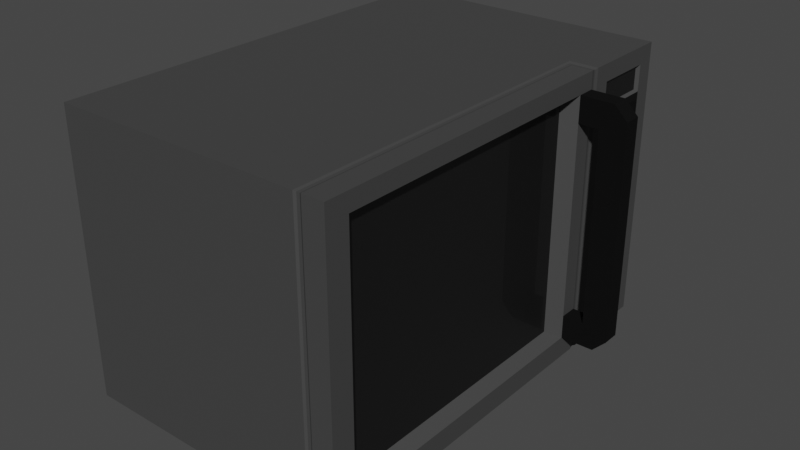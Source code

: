# Source: Microwave.blend  (saved by Blender 2.82.7; exported with 4.5.12 LTS)
import bpy
from mathutils import Matrix  # noqa: F401  (used for matrix-valued properties, if any)

bpy.ops.wm.read_factory_settings(use_empty=True)
scene = bpy.context.scene
scene.name = 'Scene'

# ---- collections
col_collection = bpy.data.collections.new('Collection'); scene.collection.children.link(col_collection)

# ---- materials (node trees are filled in below, after node groups)
mat_material = bpy.data.materials.new('Material')
mat_material.alpha_threshold = 0.0
mat_material.use_transparent_shadow = False
mat_material.line_color = (0.0, 0.0, 0.0, 1.0)
mat_material_001 = bpy.data.materials.new('Material.001')
mat_material_001.use_transparent_shadow = False
mat_material_002 = bpy.data.materials.new('Material.002')
mat_material_002.use_transparent_shadow = False

# ---- material node trees
mat_material.use_nodes = True; mat_material.node_tree.nodes.clear()
_N = mat_material.node_tree.nodes; _L = mat_material.node_tree.links
n0 = _N.new('ShaderNodeOutputMaterial'); n0.name = 'Material Output'; n0.location = (300, 300)
n1 = _N.new('ShaderNodeBsdfPrincipled'); n1.name = 'Principled BSDF'; n1.location = (10, 300)
n1.distribution = 'GGX'
n1.subsurface_method = 'BURLEY'
n1.inputs[0].default_value = (0.07564, 0.07564, 0.07564, 1.0)
n1.inputs[1].default_value = 0.3394
n1.inputs[2].default_value = 0.7028
n1.inputs[3].default_value = 1.45
n1.inputs[13].default_value = 0.1881
n1.inputs[27].default_value = (0.0, 0.0, 0.0, 1.0)
n1.inputs[28].default_value = 1.0
_L.new(n1.outputs[0], n0.inputs[0])
n0.is_active_output = True
mat_material_001.use_nodes = True; mat_material_001.node_tree.nodes.clear()
_N = mat_material_001.node_tree.nodes; _L = mat_material_001.node_tree.links
n0 = _N.new('ShaderNodeOutputMaterial'); n0.name = 'Material Output'; n0.location = (300, 300)
n1 = _N.new('ShaderNodeBsdfPrincipled'); n1.name = 'Principled BSDF'; n1.location = (10, 300)
n1.distribution = 'GGX'
n1.subsurface_method = 'BURLEY'
n1.inputs[0].default_value = (0.004776, 0.004776, 0.004776, 1.0)
n1.inputs[3].default_value = 1.45
n1.inputs[19].default_value = 0.25
n1.inputs[20].default_value = 0.0
n1.inputs[27].default_value = (0.0, 0.0, 0.0, 1.0)
n1.inputs[28].default_value = 1.0
_L.new(n1.outputs[0], n0.inputs[0])
n0.is_active_output = True
mat_material_002.use_nodes = True; mat_material_002.node_tree.nodes.clear()
_N = mat_material_002.node_tree.nodes; _L = mat_material_002.node_tree.links
n0 = _N.new('ShaderNodeOutputMaterial'); n0.name = 'Material Output'; n0.location = (300, 300)
n1 = _N.new('ShaderNodeBsdfPrincipled'); n1.name = 'Principled BSDF'; n1.location = (10, 300)
n1.distribution = 'GGX'
n1.subsurface_method = 'BURLEY'
n1.inputs[0].default_value = (0.002069, 0.002069, 0.002069, 1.0)
n1.inputs[2].default_value = 0.8761
n1.inputs[3].default_value = 1.45
n1.inputs[13].default_value = 0.1606
n1.inputs[27].default_value = (0.0, 0.0, 0.0, 1.0)
n1.inputs[28].default_value = 1.0
_L.new(n1.outputs[0], n0.inputs[0])
n0.is_active_output = True

# ---- world
world_world = bpy.data.worlds.new('World'); scene.world = world_world
world_world.use_nodes = True; world_world.node_tree.nodes.clear()
_N = world_world.node_tree.nodes; _L = world_world.node_tree.links
n0 = _N.new('ShaderNodeOutputWorld'); n0.name = 'World Output'; n0.location = (300, 300)
n1 = _N.new('ShaderNodeBackground'); n1.name = 'Background'; n1.location = (10, 300)
n1.inputs[0].default_value = (0.05088, 0.05088, 0.05088, 1.0)
_L.new(n1.outputs[0], n0.inputs[0])
n0.is_active_output = True
world_world.color = (0.05088, 0.05088, 0.05088)
world_world.use_sun_shadow = False
world_world.sun_shadow_jitter_overblur = 0.0

# ---- meshes
me_cube = bpy.data.meshes.new('Cube')
me_cube.from_pydata([(1.0, 1.0, -1.545), (1.0, -1.0, -1.545), (1.0, 1.0, 1.545), (1.0, -1.0, 1.545), (-1.0, 1.0, -1.545), (-1.0, -1.0, -1.545), (-1.0, 1.0, 1.545), (-1.0, -1.0, 1.545), (1.0, -1.0, -0.8152), (1.0, 1.0, -0.8152), (0.9187, 0.8164, 1.284), (0.9187, 0.8164, -0.5951), (0.9187, -0.7849, 1.284), (0.9187, -0.7849, -0.5951), (1.0, 0.8781, -0.6903), (1.0, 0.8781, 1.379), (1.0, -0.8465, 1.379), (1.0, -0.8465, -0.6903), (0.9937, -0.9937, -0.8397), (0.9937, 0.9937, -0.8397), (0.9937, -0.9937, -0.8532), (1.0, 1.0, -0.8777), (1.0, -1.0, -0.8777), (0.8347, 0.9937, 1.536), (0.8347, -0.9937, 1.536), (0.8347, 0.9937, -0.8397), (0.8347, -0.9937, -0.8397), (0.812, 0.9937, -0.8532), (0.812, -0.9937, -0.8532), (0.812, 0.9937, 1.536), (0.812, -0.9937, 1.536), (0.7962, -1.0, 1.545), (0.7962, 1.0, 1.545), (0.7962, 1.0, -0.8777), (1.0, -0.8465, -0.8152), (1.0, 0.8781, -0.8152), (0.8506, 1.0, -0.8152), (0.9937, 0.9937, -0.8532), (0.8506, -1.0, -0.8152), (0.7962, -1.0, -0.8777), (0.8506, 1.0, 1.545), (0.8506, -1.0, 1.545), (1.0, 0.6946, -0.6903), (1.0, 0.6946, -0.8152), (0.9805, 0.8627, -1.021), (0.9805, 0.7099, -1.021), (0.9805, 0.8627, -1.398), (0.9805, 0.7099, -1.398), (1.0, 0.8781, -1.421), (1.0, 0.8781, -0.9976), (1.023, 0.6607, -1.369), (1.023, 0.6607, -1.05), (1.0, -0.6785, -0.6903), (1.0, -0.6785, -0.8152), (1.147, 0.8781, -0.8152), (1.147, 0.8781, -0.6903), (1.147, -0.6785, -0.6903), (1.147, -0.8465, -0.6903), (1.147, -0.8465, -0.8152), (1.147, -0.6785, -0.8152), (1.147, 0.6946, -0.6903), (1.147, 0.6946, -0.8152), (1.329, -0.6785, -0.6903), (1.329, -0.6785, -0.8152), (1.329, 0.6946, -0.6903), (1.329, 0.6946, -0.8152), (1.234, 0.8781, -0.8152), (1.329, 0.7833, -0.8152), (1.329, 0.7833, -0.6903), (1.234, 0.8781, -0.6903), (1.234, -0.8465, -0.6903), (1.329, -0.7517, -0.6903), (1.329, -0.7517, -0.8152), (1.234, -0.8465, -0.8152), (1.023, 0.0773, -1.05), (1.023, 0.0773, -1.369), (1.0, 0.6946, -1.421), (1.0, 0.6946, -0.9976), (1.0, 0.04346, -0.9976), (1.0, 0.04346, -1.421)], [], [(14, 9, 2, 15), (38, 8, 3, 41), (33, 4, 6, 32), (35, 9, 14), (42, 43, 61, 60), (31, 32, 6, 7), (8, 17, 16, 3), (8, 34, 17), (10, 11, 14, 15), (13, 17, 52), (13, 12, 16, 17), (28, 20, 18, 26), (0, 4, 33), (1, 22, 39), (77, 49, 21), (21, 0, 33), (37, 27, 25, 19), (9, 36, 40, 2), (28, 26, 24, 30), (5, 39, 31, 7), (5, 1, 39), (24, 23, 29, 30), (25, 27, 29, 23), (18, 34, 8), (19, 35, 43), (19, 9, 35), (19, 25, 36, 9), (27, 37, 21, 33), (26, 18, 8, 38), (20, 28, 39, 22), (23, 24, 41, 40), (25, 23, 40, 36), (24, 26, 38, 41), (28, 30, 31, 39), (30, 29, 32, 31), (29, 27, 33, 32), (3, 2, 40, 41), (18, 19, 43, 53), (78, 77, 21, 22), (20, 37, 19, 18), (11, 42, 14), (12, 10, 15, 16), (16, 15, 2, 3), (13, 11, 10, 12), (53, 43, 42, 52), (75, 50, 51, 74), (47, 46, 44, 45), (48, 0, 21, 49), (0, 48, 76), (44, 46, 48, 49), (47, 45, 77, 76), (45, 44, 49, 77), (46, 47, 76, 48), (7, 6, 4, 5), (43, 35, 54, 61), (78, 22, 1, 79), (18, 53, 34), (53, 52, 56, 59), (35, 14, 55, 54), (34, 53, 59, 58), (52, 17, 57, 56), (14, 42, 60, 55), (17, 34, 58, 57), (72, 63, 62, 71), (56, 57, 70), (60, 64, 68), (54, 55, 69, 66), (11, 13, 52, 42), (59, 63, 72, 73), (61, 54, 66, 67), (57, 58, 73, 70), (56, 62, 64, 60), (59, 56, 60, 61), (63, 59, 61, 65), (62, 63, 65, 64), (66, 69, 68, 67), (72, 71, 70, 73), (65, 67, 68, 64), (37, 20, 22, 21), (1, 0, 76, 79), (5, 4, 0, 1), (51, 50, 76, 77), (74, 51, 77, 78), (50, 75, 79, 76), (75, 74, 78, 79), (62, 56, 70, 71), (58, 59, 73), (55, 60, 68, 69), (65, 61, 67)])
me_cube.polygons.foreach_set('material_index', [0, 0, 0, 0, 0, 0, 0, 0, 0, 0, 0, 0, 0, 0, 0, 0, 0, 0, 0, 0, 0, 0, 0, 0, 0, 0, 0, 0, 0, 0, 0, 0, 0, 0, 0, 0, 0, 0, 0, 0, 0, 0, 0, 1, 0, 2, 1, 0, 0, 0, 0, 0, 0, 0, 2, 0, 0, 2, 2, 2, 2, 2, 0, 2, 2, 2, 2, 0, 2, 2, 0, 2, 0, 2, 2, 2, 2, 2, 0, 0, 0, 2, 2, 2, 2, 2, 2, 2, 2])
_uv = me_cube.uv_layers.new(name='UVMap')
_uv.uv.foreach_set('vector', [0.3222, 0.9701, 0.3395, 0.9869, 0.01291, 0.9869, 0.03591, 0.9701, 0.4018, 0.3528, 0.4018, 0.3771, 0.0179, 0.3771, 0.0179, 0.3528, 0.6561, 0.3002, 0.5656, 0.05675, 0.9845, 0.05674, 0.9845, 0.3002, 0.3395, 0.9701, 0.3395, 0.9869, 0.3222, 0.9701, 0.9419, 0.9797, 0.9463, 0.9733, 0.9725, 0.9733, 0.9769, 0.9797, 0.8578, 0.4612, 0.8578, 0.6917, 0.6508, 0.6917, 0.6508, 0.4612, 0.3395, 0.7103, 0.3222, 0.7315, 0.03591, 0.7315, 0.01291, 0.7103, 0.3395, 0.7103, 0.3395, 0.7315, 0.3222, 0.7315, 0.04908, 0.9615, 0.309, 0.9615, 0.3222, 0.9701, 0.03591, 0.9701, 0.309, 0.74, 0.3222, 0.7315, 0.3222, 0.7547, 0.309, 0.74, 0.04908, 0.74, 0.03591, 0.7315, 0.3222, 0.7315, 0.408, 0.3466, 0.408, 0.3761, 0.4058, 0.3761, 0.4058, 0.3503, 0.5656, 0.3278, 0.5656, 0.05675, 0.6561, 0.3002, 0.5205, 0.3771, 0.412, 0.3771, 0.412, 0.344, 0.3647, 0.9447, 0.3647, 0.9701, 0.3481, 0.9869, 0.6561, 0.3278, 0.5656, 0.3278, 0.6561, 0.3002, 0.6594, 0.3269, 0.6594, 0.3023, 0.6612, 0.3054, 0.6612, 0.3269, 0.6645, 0.3278, 0.6645, 0.3075, 0.9845, 0.3075, 0.9845, 0.3278, 0.408, 0.3466, 0.4058, 0.3503, 0.01949, 0.3503, 0.01949, 0.3466, 0.5205, 0.05189, 0.412, 0.344, 0.0179, 0.344, 0.0179, 0.05189, 0.5205, 0.05189, 0.5205, 0.3771, 0.412, 0.344, 0.8623, 0.4619, 0.8623, 0.691, 0.8597, 0.691, 0.8597, 0.4619, 0.6612, 0.3054, 0.6594, 0.3023, 0.9831, 0.3023, 0.9831, 0.3054, 0.3429, 0.7111, 0.3395, 0.7315, 0.3395, 0.7103, 0.3429, 0.9861, 0.3395, 0.9701, 0.3395, 0.9447, 0.3429, 0.9861, 0.3395, 0.9869, 0.3395, 0.9701, 0.6612, 0.3269, 0.6612, 0.3054, 0.6645, 0.3075, 0.6645, 0.3278, 0.6594, 0.3023, 0.6594, 0.3269, 0.6561, 0.3278, 0.6561, 0.3002, 0.4058, 0.3503, 0.4058, 0.3761, 0.4018, 0.3771, 0.4018, 0.3528, 0.408, 0.3761, 0.408, 0.3466, 0.412, 0.344, 0.412, 0.3771, 0.8623, 0.691, 0.8623, 0.4619, 0.8641, 0.4612, 0.8641, 0.6917, 0.6612, 0.3054, 0.9831, 0.3054, 0.9845, 0.3075, 0.6645, 0.3075, 0.01949, 0.3503, 0.4058, 0.3503, 0.4018, 0.3528, 0.0179, 0.3528, 0.408, 0.3466, 0.01949, 0.3466, 0.0179, 0.344, 0.412, 0.344, 0.8597, 0.4619, 0.8597, 0.691, 0.8578, 0.6917, 0.8578, 0.4612, 0.9831, 0.3023, 0.6594, 0.3023, 0.6561, 0.3002, 0.9845, 0.3002, 0.8814, 0.4612, 0.8814, 0.6917, 0.8641, 0.6917, 0.8641, 0.4612, 0.3429, 0.7111, 0.3429, 0.9861, 0.3395, 0.9447, 0.3395, 0.7547, 0.3647, 0.8546, 0.3647, 0.9447, 0.3481, 0.9869, 0.3481, 0.7103, 0.3447, 0.7111, 0.3447, 0.9861, 0.3429, 0.9861, 0.3429, 0.7111, 0.309, 0.9615, 0.3222, 0.9447, 0.3222, 0.9701, 0.04908, 0.74, 0.04908, 0.9615, 0.03591, 0.9701, 0.03591, 0.7315, 0.03591, 0.7315, 0.03591, 0.9701, 0.01291, 0.9869, 0.01291, 0.7103, 0.309, 0.74, 0.309, 0.9615, 0.04908, 0.9615, 0.04908, 0.74, 0.9463, 0.6578, 0.9463, 0.9733, 0.9419, 0.9797, 0.9419, 0.6515, 0.4161, 0.8593, 0.4161, 0.94, 0.372, 0.94, 0.372, 0.8593, 0.4201, 0.9468, 0.4201, 0.968, 0.368, 0.968, 0.368, 0.9468, 0.4234, 0.9701, 0.4405, 0.9869, 0.3481, 0.9869, 0.3647, 0.9701, 0.4405, 0.9869, 0.4234, 0.9701, 0.4234, 0.9447, 0.368, 0.968, 0.4201, 0.968, 0.4234, 0.9701, 0.3647, 0.9701, 0.4201, 0.9468, 0.368, 0.9468, 0.3647, 0.9447, 0.4234, 0.9447, 0.368, 0.9468, 0.368, 0.968, 0.3647, 0.9701, 0.3647, 0.9447, 0.4201, 0.968, 0.4201, 0.9468, 0.4234, 0.9447, 0.4234, 0.9701, 0.6508, 0.4612, 0.6508, 0.6917, 0.2944, 0.6917, 0.2944, 0.4612, 0.06388, 0.6565, 0.06388, 0.6777, 0.04698, 0.6777, 0.04698, 0.6565, 0.3647, 0.8546, 0.3481, 0.7103, 0.4405, 0.7103, 0.4234, 0.8546, 0.3429, 0.7111, 0.3395, 0.7547, 0.3395, 0.7315, 0.9463, 0.6578, 0.9419, 0.6515, 0.9769, 0.6515, 0.9725, 0.6578, 0.6645, 0.3278, 0.6815, 0.3278, 0.6815, 0.3476, 0.6645, 0.3476, 0.06388, 0.4789, 0.06388, 0.4982, 0.04698, 0.4982, 0.04698, 0.4789, 0.8814, 0.4982, 0.8814, 0.4789, 0.8982, 0.4789, 0.8982, 0.4982, 0.8814, 0.6777, 0.8814, 0.6565, 0.8982, 0.6565, 0.8982, 0.6777, 0.3815, 0.3771, 0.4018, 0.3771, 0.4018, 0.401, 0.3815, 0.401, 0.3395, 0.7446, 0.3395, 0.7547, 0.3222, 0.7547, 0.3222, 0.7446, 0.8982, 0.4982, 0.8982, 0.4789, 0.9084, 0.4789, 0.8982, 0.6565, 0.9193, 0.6565, 0.9193, 0.6668, 0.6645, 0.3476, 0.6815, 0.3476, 0.6815, 0.3595, 0.6645, 0.3595, 0.309, 0.9615, 0.309, 0.74, 0.3222, 0.7547, 0.3222, 0.9447, 0.04698, 0.4982, 0.02593, 0.4982, 0.02593, 0.4898, 0.03686, 0.4789, 0.04698, 0.6565, 0.04698, 0.6777, 0.03686, 0.6777, 0.02593, 0.6668, 0.3815, 0.401, 0.4018, 0.401, 0.4018, 0.4152, 0.3815, 0.4152, 0.8982, 0.4982, 0.9193, 0.4982, 0.9193, 0.6565, 0.8982, 0.6565, 0.9725, 0.6578, 0.9769, 0.6515, 0.9769, 0.9797, 0.9725, 0.9733, 0.02593, 0.4982, 0.04698, 0.4982, 0.04698, 0.6565, 0.02593, 0.6565, 0.3222, 0.7547, 0.3395, 0.7547, 0.3395, 0.9447, 0.3222, 0.9447, 0.6645, 0.3595, 0.6815, 0.3595, 0.6815, 0.3724, 0.6645, 0.3724, 0.4018, 0.4307, 0.3815, 0.4307, 0.3815, 0.4152, 0.4018, 0.4152, 0.3395, 0.9447, 0.3395, 0.957, 0.3222, 0.957, 0.3222, 0.9447, 0.3447, 0.9861, 0.3447, 0.7111, 0.3481, 0.7103, 0.3481, 0.9869, 0.4405, 0.7103, 0.4405, 0.9869, 0.4234, 0.9447, 0.4234, 0.8546, 0.2944, 0.4612, 0.2944, 0.6917, 0.06388, 0.6917, 0.06388, 0.4612, 0.372, 0.94, 0.4161, 0.94, 0.4234, 0.9447, 0.3647, 0.9447, 0.372, 0.8593, 0.372, 0.94, 0.3647, 0.9447, 0.3647, 0.8546, 0.4161, 0.94, 0.4161, 0.8593, 0.4234, 0.8546, 0.4234, 0.9447, 0.4161, 0.8593, 0.372, 0.8593, 0.3647, 0.8546, 0.4234, 0.8546, 0.9193, 0.4982, 0.8982, 0.4982, 0.9084, 0.4789, 0.9193, 0.4898, 0.04698, 0.4789, 0.04698, 0.4982, 0.03686, 0.4789, 0.8982, 0.6777, 0.8982, 0.6565, 0.9193, 0.6668, 0.9084, 0.6777, 0.02593, 0.6565, 0.04698, 0.6565, 0.02593, 0.6668])
me_cube.materials.append(mat_material)
me_cube.materials.append(mat_material_001)
me_cube.materials.append(mat_material_002)
me_cube.use_remesh_preserve_volume = False
me_cube.use_remesh_preserve_attributes = False
me_cube.use_mirror_vertex_groups = False
me_cube.update()

# ---- objects
ob_cube = bpy.data.objects.new('Cube', me_cube)

# ---- transforms, parenting, visibility, modifiers, constraints
ob_cube.location = (0.0, 0.0, 0.0)
ob_cube.rotation_euler = (1.571, -0.0, 0.0)
ob_cube.lock_rotations_4d = False
ob_cube.empty_display_type = 'ARROWS'
ob_cube.lineart.crease_threshold = 0.0

# ---- collection membership
col_collection.objects.link(ob_cube)

# ---- scene / render settings (as saved in the file)
scene.frame_start = 1; scene.frame_end = 250; scene.frame_set(33)
scene.render.engine = 'BLENDER_EEVEE_NEXT'
scene.cycles.use_denoising = False
scene.cycles.samples = 128
scene.cycles.sampling_pattern = 'TABULATED_SOBOL'
scene.cycles.use_adaptive_sampling = False
scene.cycles.use_light_tree = False
scene.view_settings.view_transform = 'Filmic'
bpy.context.view_layer.update()

# ---- added for rendering (the .blend has no active camera and no usable light): camera, sun
cam_auto = bpy.data.cameras.new('AutoCamera')
cam_auto.lens = 50.0
cam_auto.sensor_width = 36.0
cam_auto.clip_end = 1000.0
ob_auto_camera = bpy.data.objects.new('AutoCamera', cam_auto)
scene.collection.objects.link(ob_auto_camera)
ob_auto_camera.location = (4.19523, -4.83677, 3.22452)
ob_auto_camera.rotation_euler = (1.09748, -7.21219e-08, 0.694738)
scene.camera = ob_auto_camera
light_auto_sun = bpy.data.lights.new('AutoSun', 'SUN')
light_auto_sun.energy = 3.0
light_auto_sun.angle = 0.0523599
ob_auto_sun = bpy.data.objects.new('AutoSun', light_auto_sun)
scene.collection.objects.link(ob_auto_sun)
ob_auto_sun.rotation_euler = (0.872665, 0.174533, 0.523599)
bpy.context.view_layer.update()
